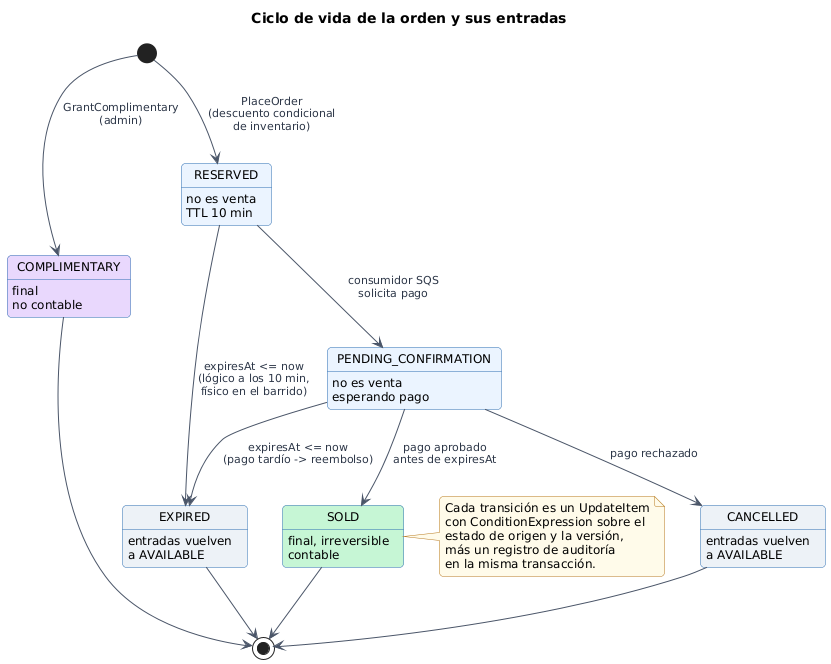

The diagram above was rendered by PlantUML. Its source (embedded in the PNG):
@startuml state-machine
!include 00-theme.iuml
title Ciclo de vida de la orden y sus entradas
hide empty description

[*] --> RESERVED : PlaceOrder\n(descuento condicional\nde inventario)
RESERVED --> PENDING_CONFIRMATION : consumidor SQS\nsolicita pago
RESERVED --> EXPIRED : expiresAt <= now\n(lógico a los 10 min,\nfísico en el barrido)
PENDING_CONFIRMATION --> SOLD : pago aprobado\nantes de expiresAt
PENDING_CONFIRMATION --> CANCELLED : pago rechazado
PENDING_CONFIRMATION --> EXPIRED : expiresAt <= now\n(pago tardío -> reembolso)
[*] --> COMPLIMENTARY : GrantComplimentary\n(admin)

SOLD --> [*]
COMPLIMENTARY --> [*]
EXPIRED --> [*]
CANCELLED --> [*]

state SOLD #C6F6D5 : final, irreversible\ncontable
state COMPLIMENTARY #E9D8FD : final\nno contable
state EXPIRED #EDF2F7 : entradas vuelven\na AVAILABLE
state CANCELLED #EDF2F7 : entradas vuelven\na AVAILABLE
state RESERVED : no es venta\nTTL 10 min
state PENDING_CONFIRMATION : no es venta\nesperando pago

note right of SOLD
  Cada transición es un UpdateItem
  con ConditionExpression sobre el
  estado de origen y la versión,
  más un registro de auditoría
  en la misma transacción.
end note
@enduml